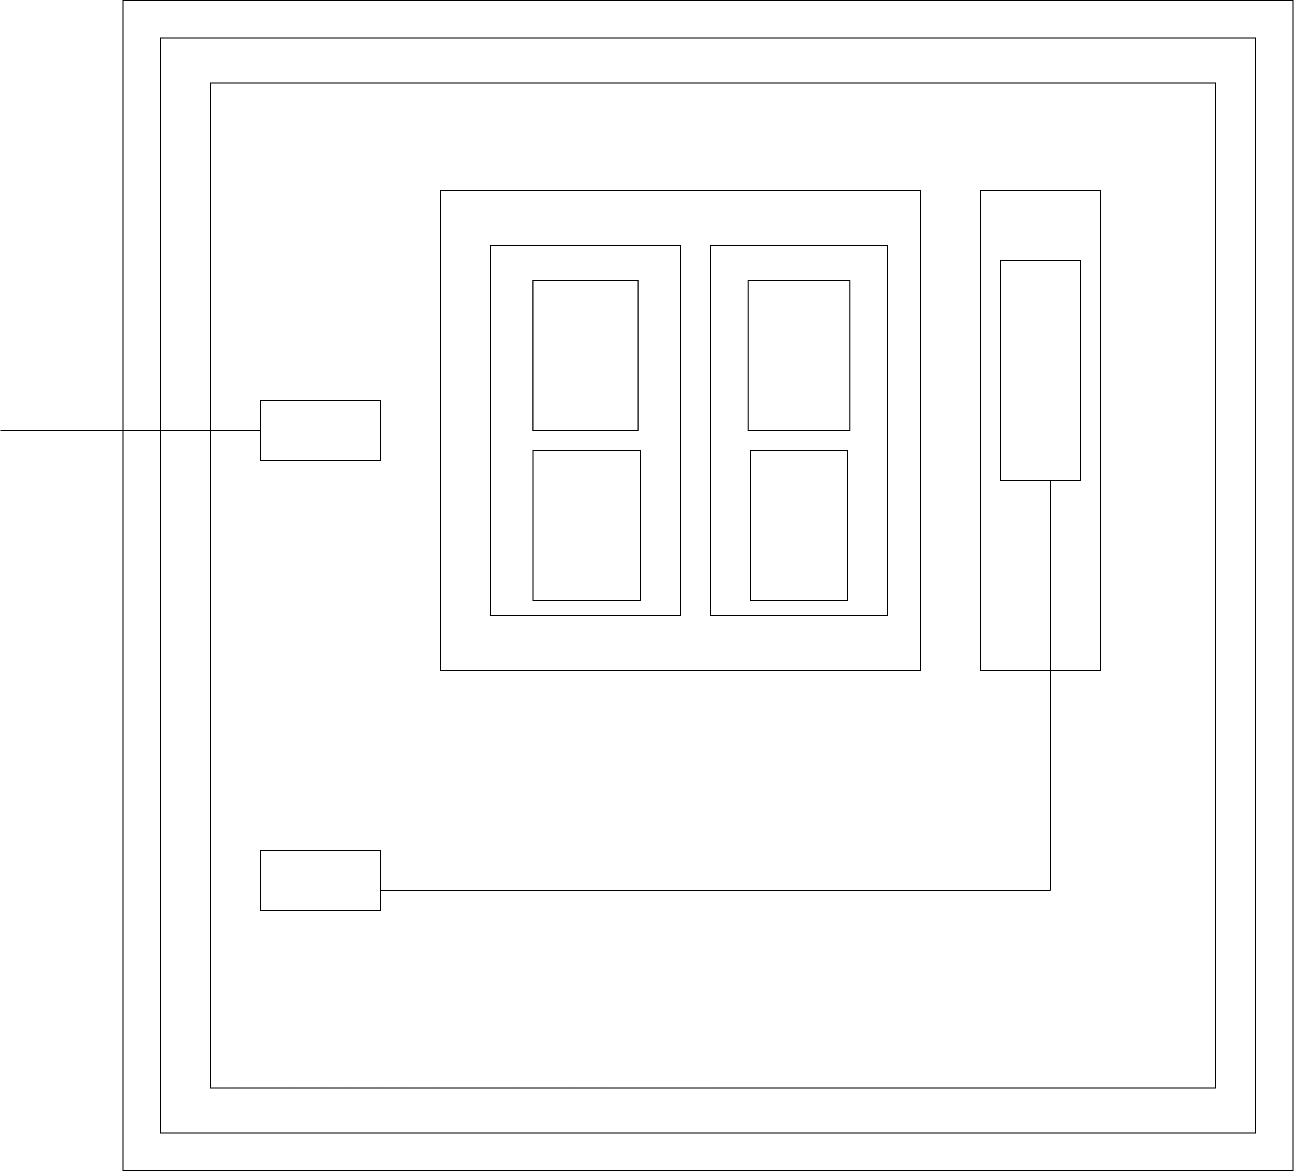

The diagram above was exported from draw.io. Its source (the exported page's mxGraphModel, read from the mxfile embedded in the PNG):
<mxGraphModel dx="1038" dy="489" grid="1" gridSize="10" guides="1" tooltips="1" connect="1" arrows="1" fold="1" page="1" pageScale="1" pageWidth="827" pageHeight="1169" math="0" shadow="0">
  <root>
    <mxCell id="0" />
    <mxCell id="1" parent="0" />
    <mxCell id="pl66dlKqepwWdQfk60-e-98" value="" style="whiteSpace=wrap;html=1;aspect=fixed;" parent="1" vertex="1">
      <mxGeometry x="222.5" y="20" width="1170" height="1170" as="geometry" />
    </mxCell>
    <mxCell id="pl66dlKqepwWdQfk60-e-99" value="" style="whiteSpace=wrap;html=1;aspect=fixed;" parent="1" vertex="1">
      <mxGeometry x="260" y="57.5" width="1095" height="1095" as="geometry" />
    </mxCell>
    <mxCell id="pl66dlKqepwWdQfk60-e-100" value="" style="whiteSpace=wrap;html=1;aspect=fixed;" parent="1" vertex="1">
      <mxGeometry x="310" y="102.5" width="1005" height="1005" as="geometry" />
    </mxCell>
    <mxCell id="pl66dlKqepwWdQfk60-e-101" value="" style="whiteSpace=wrap;html=1;aspect=fixed;" parent="1" vertex="1">
      <mxGeometry x="540" y="210" width="480" height="480" as="geometry" />
    </mxCell>
    <mxCell id="pl66dlKqepwWdQfk60-e-102" value="" style="rounded=0;whiteSpace=wrap;html=1;" parent="1" vertex="1">
      <mxGeometry x="1080" y="210" width="120" height="480" as="geometry" />
    </mxCell>
    <mxCell id="pl66dlKqepwWdQfk60-e-103" value="" style="rounded=0;whiteSpace=wrap;html=1;" parent="1" vertex="1">
      <mxGeometry x="1100" y="280" width="80" height="220" as="geometry" />
    </mxCell>
    <mxCell id="pl66dlKqepwWdQfk60-e-106" value="" style="rounded=0;whiteSpace=wrap;html=1;" parent="1" vertex="1">
      <mxGeometry x="360" y="420" width="120" height="60" as="geometry" />
    </mxCell>
    <mxCell id="pl66dlKqepwWdQfk60-e-107" value="" style="rounded=0;whiteSpace=wrap;html=1;" parent="1" vertex="1">
      <mxGeometry x="360" y="870" width="120" height="60" as="geometry" />
    </mxCell>
    <mxCell id="pl66dlKqepwWdQfk60-e-108" value="" style="endArrow=none;html=1;rounded=0;entryX=0;entryY=0.5;entryDx=0;entryDy=0;" parent="1" target="pl66dlKqepwWdQfk60-e-106" edge="1">
      <mxGeometry width="50" height="50" relative="1" as="geometry">
        <mxPoint x="100" y="450" as="sourcePoint" />
        <mxPoint x="150" y="400" as="targetPoint" />
      </mxGeometry>
    </mxCell>
    <mxCell id="pl66dlKqepwWdQfk60-e-110" value="" style="rounded=0;whiteSpace=wrap;html=1;" parent="1" vertex="1">
      <mxGeometry x="590" y="265" width="190" height="370" as="geometry" />
    </mxCell>
    <mxCell id="pl66dlKqepwWdQfk60-e-111" value="" style="rounded=0;whiteSpace=wrap;html=1;" parent="1" vertex="1">
      <mxGeometry x="810" y="265" width="177" height="370" as="geometry" />
    </mxCell>
    <mxCell id="pl66dlKqepwWdQfk60-e-112" value="" style="rounded=0;whiteSpace=wrap;html=1;" parent="1" vertex="1">
      <mxGeometry x="632.5" y="300" width="105" height="150" as="geometry" />
    </mxCell>
    <mxCell id="pl66dlKqepwWdQfk60-e-113" value="" style="rounded=0;whiteSpace=wrap;html=1;" parent="1" vertex="1">
      <mxGeometry x="632.5" y="300" width="105" height="150" as="geometry" />
    </mxCell>
    <mxCell id="pl66dlKqepwWdQfk60-e-115" value="" style="rounded=0;whiteSpace=wrap;html=1;" parent="1" vertex="1">
      <mxGeometry x="632.5" y="470" width="107.5" height="150" as="geometry" />
    </mxCell>
    <mxCell id="pl66dlKqepwWdQfk60-e-116" value="" style="rounded=0;whiteSpace=wrap;html=1;" parent="1" vertex="1">
      <mxGeometry x="847.75" y="300" width="101.5" height="150" as="geometry" />
    </mxCell>
    <mxCell id="pl66dlKqepwWdQfk60-e-117" value="" style="rounded=0;whiteSpace=wrap;html=1;" parent="1" vertex="1">
      <mxGeometry x="850" y="470" width="97" height="150" as="geometry" />
    </mxCell>
    <mxCell id="pl66dlKqepwWdQfk60-e-123" value="" style="endArrow=none;html=1;rounded=0;" parent="1" edge="1">
      <mxGeometry width="50" height="50" relative="1" as="geometry">
        <mxPoint x="480" y="910" as="sourcePoint" />
        <mxPoint x="1150" y="500" as="targetPoint" />
        <Array as="points">
          <mxPoint x="1150" y="910" />
        </Array>
      </mxGeometry>
    </mxCell>
  </root>
</mxGraphModel>